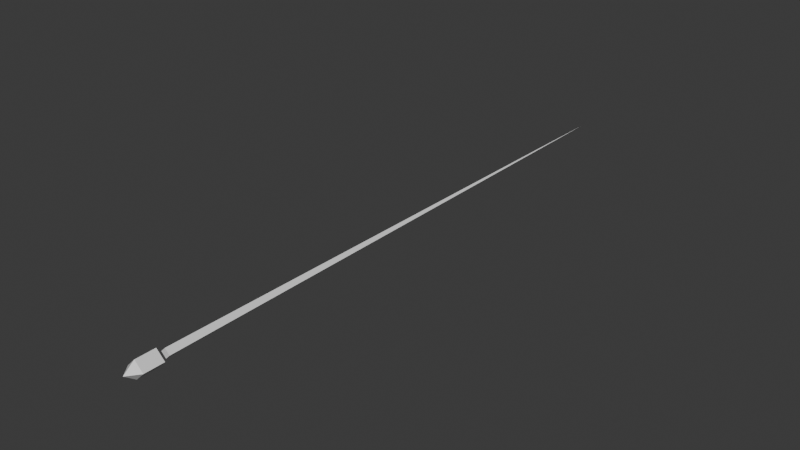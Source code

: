 # Source: bullet_9mm-001.blend  (saved by Blender 4.0.36; exported with 4.5.12 LTS)
import bpy
from mathutils import Matrix  # noqa: F401  (used for matrix-valued properties, if any)

bpy.ops.wm.read_factory_settings(use_empty=True)
scene = bpy.context.scene
scene.name = 'Scene'

# ---- collections
col_collection = bpy.data.collections.new('Collection'); scene.collection.children.link(col_collection)

# ---- materials (node trees are filled in below, after node groups)
mat_trail = bpy.data.materials.new('trail')
mat_trail.alpha_threshold = 0.0
mat_trail.use_transparent_shadow = False
mat_trail.roughness = 0.5
mat_trail.line_color = (0.0, 0.0, 0.0, 1.0)
mat_bullet = bpy.data.materials.new('bullet')
mat_bullet.use_transparent_shadow = False

# ---- material node trees
mat_trail.use_nodes = True; mat_trail.node_tree.nodes.clear()
_N = mat_trail.node_tree.nodes; _L = mat_trail.node_tree.links
n0 = _N.new('ShaderNodeOutputMaterial'); n0.name = 'Material Output'; n0.location = (300, 300)
n1 = _N.new('ShaderNodeBsdfPrincipled'); n1.name = 'Principled BSDF'; n1.location = (10, 300)
n1.inputs[3].default_value = 1.45
_L.new(n1.outputs[0], n0.inputs[0])
n0.is_active_output = True
mat_bullet.use_nodes = True; mat_bullet.node_tree.nodes.clear()
_N = mat_bullet.node_tree.nodes; _L = mat_bullet.node_tree.links
n0 = _N.new('ShaderNodeBsdfPrincipled'); n0.name = 'Principled BSDF'; n0.location = (10, 300)
n0.inputs[3].default_value = 1.45
n1 = _N.new('ShaderNodeOutputMaterial'); n1.name = 'Material Output'; n1.location = (300, 300)
_L.new(n0.outputs[0], n1.inputs[0])
n1.is_active_output = True

# ---- world
world_world = bpy.data.worlds.new('World'); scene.world = world_world
world_world.use_nodes = True; world_world.node_tree.nodes.clear()
_N = world_world.node_tree.nodes; _L = world_world.node_tree.links
n0 = _N.new('ShaderNodeOutputWorld'); n0.name = 'World Output'; n0.location = (300, 300)
n1 = _N.new('ShaderNodeBackground'); n1.name = 'Background'; n1.location = (10, 300)
n1.inputs[0].default_value = (0.05088, 0.05088, 0.05088, 1.0)
_L.new(n1.outputs[0], n0.inputs[0])
n0.is_active_output = True
world_world.color = (0.05088, 0.05088, 0.05088)
world_world.use_sun_shadow = False
world_world.sun_shadow_jitter_overblur = 0.0

# ---- meshes
me_cube = bpy.data.meshes.new('Cube')
me_cube.from_pydata([(0.01414, -0.9471, 0.0), (0.0, -0.9471, -0.01414), (0.01414, -0.9792, 0.0), (0.0, -0.9792, -0.01414), (0.0, -0.9471, 0.01414), (-0.01414, -0.9471, 0.0), (0.0, -0.9792, 0.01414), (-0.01414, -0.9792, 0.0), (0.0, -0.9349, 0.007704), (0.0, -0.9349, -0.007704), (0.0, -0.9975, 0.0), (0.007704, -0.9349, 0.0), (-0.007704, -0.9349, 0.0), (0.0, -0.0001242, 0.0)], [], [(0, 4, 6, 2), (7, 3, 10), (7, 6, 4, 5), (5, 1, 3, 7), (1, 0, 2, 3), (5, 4, 0, 1), (2, 6, 10), (3, 2, 10), (6, 7, 10), (12, 9, 11, 8), (12, 8, 13), (9, 12, 13), (11, 9, 13), (8, 11, 13)])
me_cube.polygons.foreach_set('material_index', [1, 1, 1, 1, 1, 1, 1, 1, 1, 0, 0, 0, 0, 0])
_uv = me_cube.uv_layers.new(name='UVMap')
_uv.uv.foreach_set('vector', [0.625, 0.5, 0.875, 0.5, 0.875, 0.75, 0.625, 0.75, 0.125, 0.75, 0.375, 0.75, 0.5, 0.875, 0.375, 0.0, 0.625, 0.0, 0.625, 0.25, 0.375, 0.25, 0.125, 0.5, 0.375, 0.5, 0.375, 0.75, 0.125, 0.75, 0.375, 0.5, 0.625, 0.5, 0.625, 0.75, 0.375, 0.75, 0.375, 0.25, 0.625, 0.25, 0.625, 0.5, 0.375, 0.5, 0.625, 0.75, 0.875, 0.75, 0.5, 0.875, 0.375, 0.75, 0.625, 0.75, 0.5, 0.875, 0.625, 0.0, 0.375, 0.0, 0.5, 0.0, 0.375, 0.25, 0.375, 0.5, 0.625, 0.5, 0.625, 0.25, 0.375, 0.25, 0.625, 0.25, 0.5, 0.375, 0.375, 0.5, 0.375, 0.25, 0.5, 0.375, 0.625, 0.5, 0.375, 0.5, 0.5, 0.375, 0.625, 0.25, 0.625, 0.5, 0.5, 0.375])
me_cube.materials.append(mat_trail)
me_cube.materials.append(mat_bullet)
me_cube.use_mirror_vertex_groups = False
me_cube.update()

# ---- objects
ob_cube = bpy.data.objects.new('Cube', me_cube)

# ---- transforms, parenting, visibility, modifiers, constraints
ob_cube.location = (0.0, 0.0, 0.0)
ob_cube.lock_rotations_4d = False
ob_cube.empty_display_type = 'ARROWS'
ob_cube.lineart.crease_threshold = 0.0

# ---- collection membership
col_collection.objects.link(ob_cube)

# ---- scene / render settings (as saved in the file)
scene.frame_start = 1; scene.frame_end = 250; scene.frame_set(1)
scene.render.engine = 'BLENDER_EEVEE_NEXT'
scene.cycles.sampling_pattern = 'TABULATED_SOBOL'
bpy.context.view_layer.update()

# ---- added for rendering (the .blend has no active camera and no usable light): camera, sun
cam_auto = bpy.data.cameras.new('AutoCamera')
cam_auto.lens = 50.0
cam_auto.sensor_width = 36.0
cam_auto.clip_end = 1000.0
ob_auto_camera = bpy.data.objects.new('AutoCamera', cam_auto)
scene.collection.objects.link(ob_auto_camera)
ob_auto_camera.location = (0.923513, -1.60701, 0.73881)
ob_auto_camera.rotation_euler = (1.09748, -7.21219e-08, 0.694738)
scene.camera = ob_auto_camera
light_auto_sun = bpy.data.lights.new('AutoSun', 'SUN')
light_auto_sun.energy = 3.0
light_auto_sun.angle = 0.0523599
ob_auto_sun = bpy.data.objects.new('AutoSun', light_auto_sun)
scene.collection.objects.link(ob_auto_sun)
ob_auto_sun.rotation_euler = (0.872665, 0.174533, 0.523599)
bpy.context.view_layer.update()
